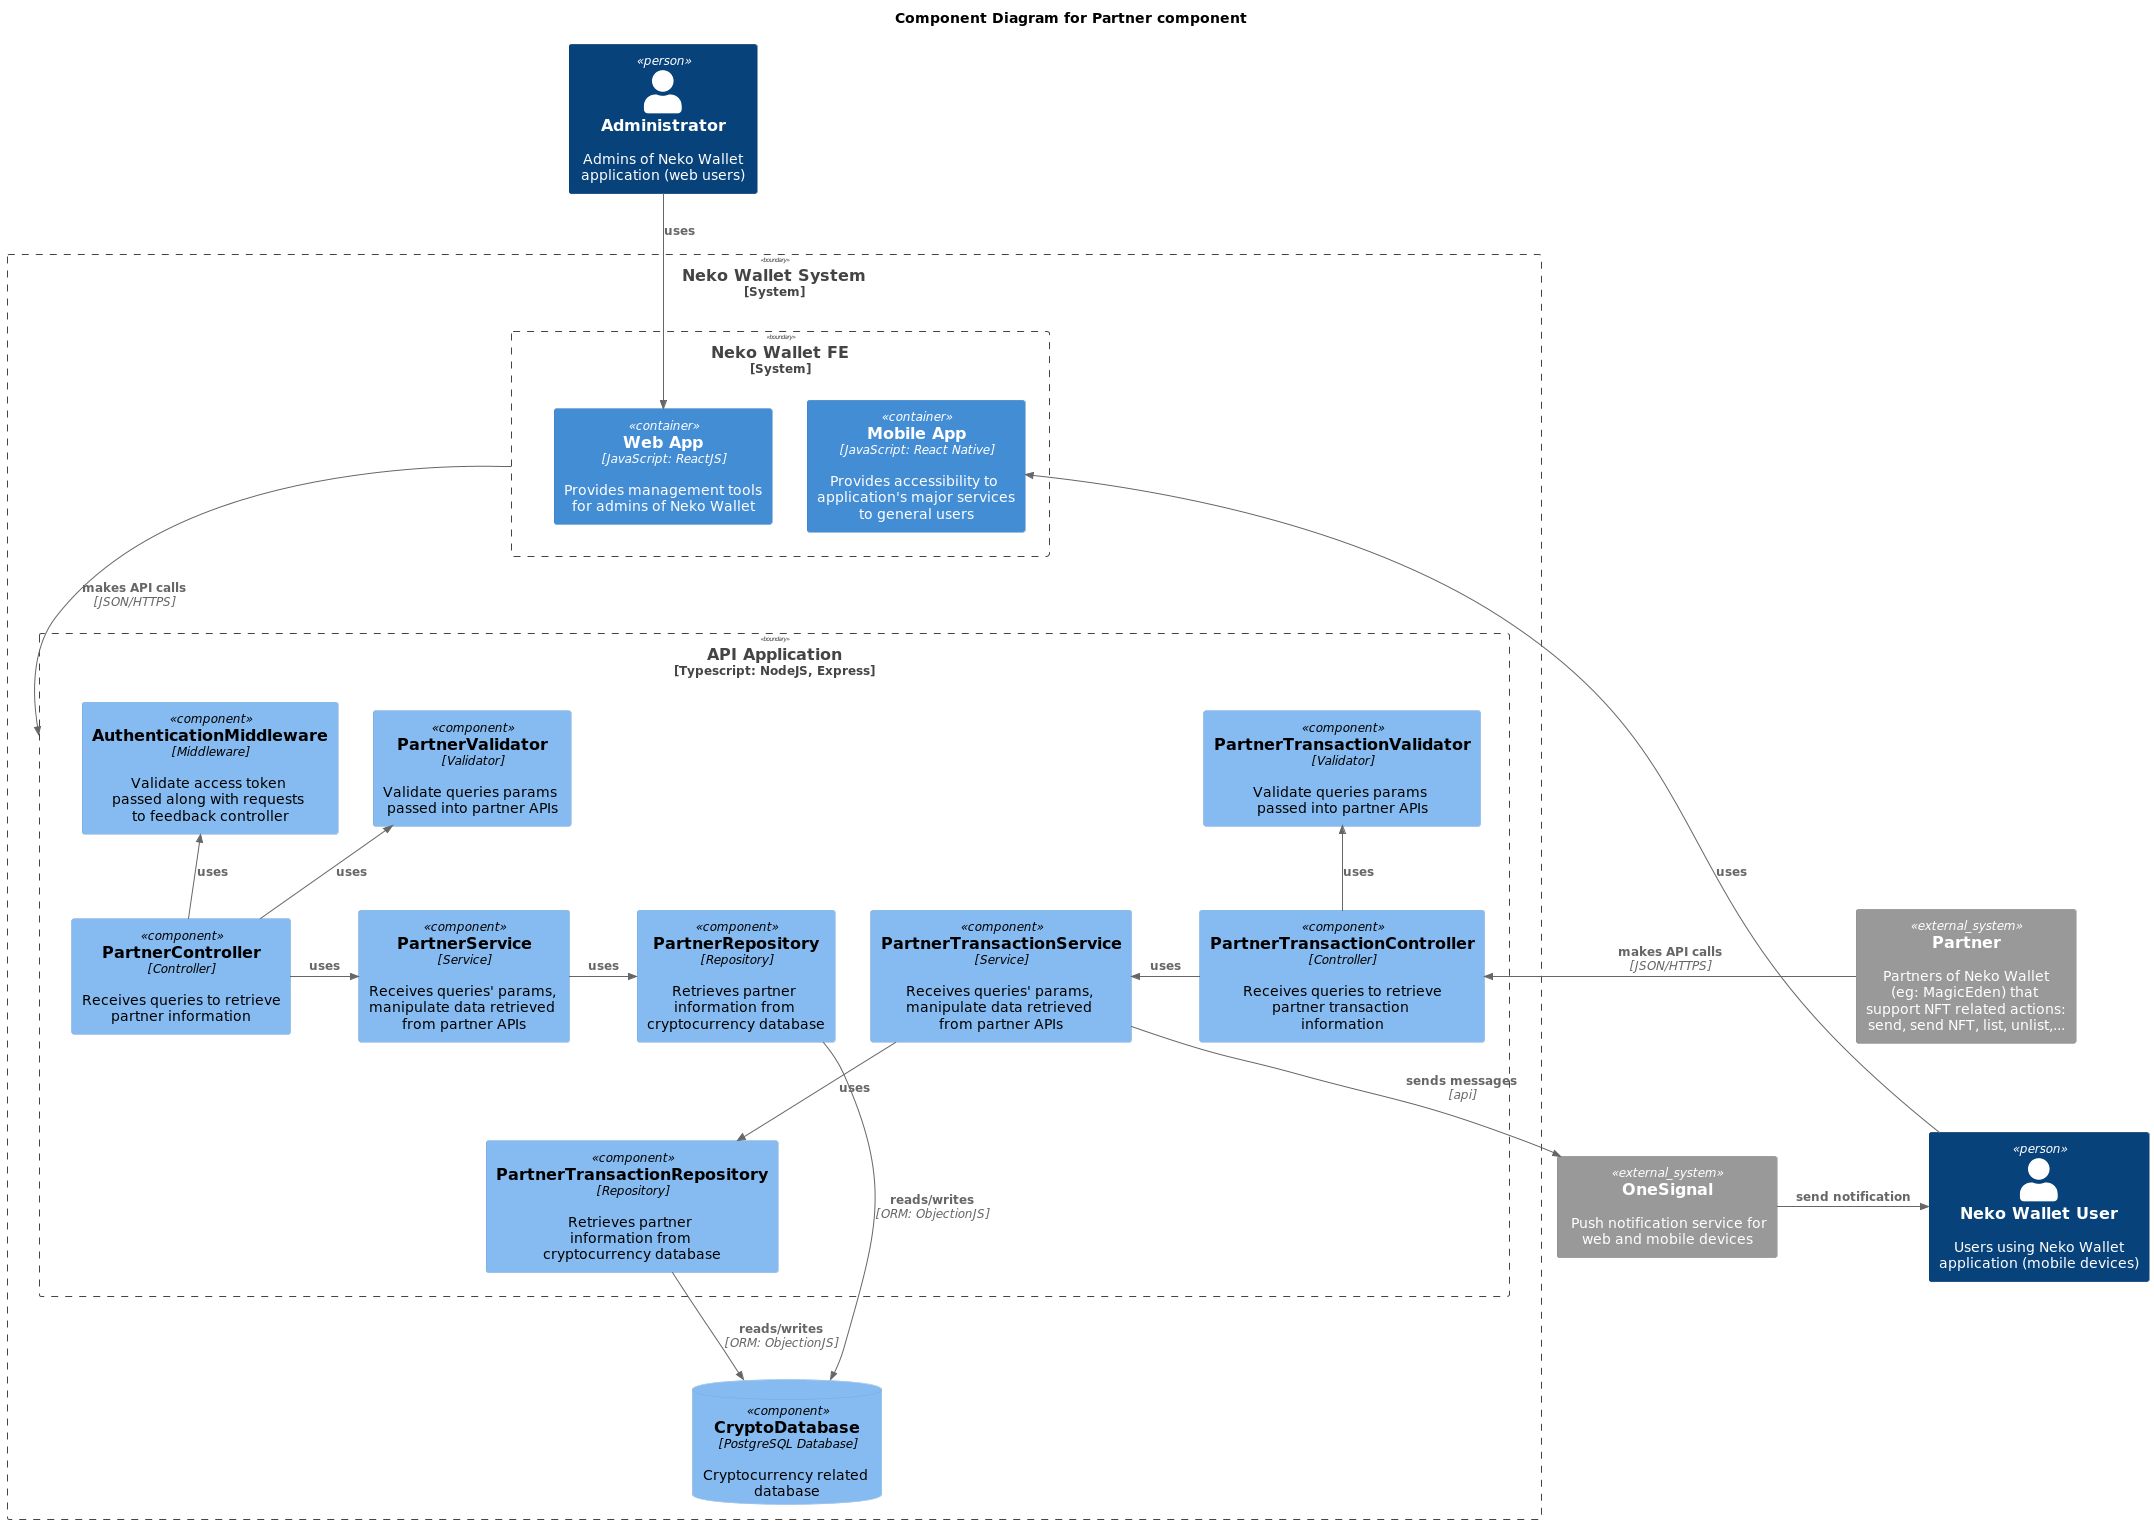

The diagram above was rendered by PlantUML. Its source (embedded in the PNG):
@startuml
!includeurl https://raw.githubusercontent.com/RicardoNiepel/C4-PlantUML/master/C4_Component.puml

title Component Diagram for Partner component
Person(customer, "Neko Wallet User", "Users using Neko Wallet application (mobile devices)")
Person(admin, "Administrator", "Admins of Neko Wallet application (web users)")
System_Ext(notification, "OneSignal", "Push notification service for web and mobile devices")
System_Boundary(system, "Neko Wallet System") {
    System_Boundary(frontend, "Neko Wallet FE") {
        Container(mobile, "Mobile App", "JavaScript: React Native", "Provides accessibility to application's major services to general users")
        Container(web, "Web App", "JavaScript: ReactJS", "Provides management tools for admins of Neko Wallet")
    }
    Rel(customer, mobile, "uses")
    Boundary(api, "API Application", "Typescript: NodeJS, Express") {
        Component(partnerController, "PartnerController", "Controller", "Receives queries to retrieve partner information")
        Component(partnerService, "PartnerService", "Service", "Receives queries' params, manipulate data retrieved from partner APIs")
        Component(partnerValidator, "PartnerValidator", "Validator", "Validate queries params passed into partner APIs")
        Component(partnerRepo, "PartnerRepository", "Repository", "Retrieves partner information from cryptocurrency database")

        Component(partnerTransactionController, "PartnerTransactionController", "Controller", "Receives queries to retrieve partner transaction information")
        Component(partnerTransactionService, "PartnerTransactionService", "Service", "Receives queries' params, manipulate data retrieved from partner APIs")
        Component(partnerTransactionValidator, "PartnerTransactionValidator", "Validator", "Validate queries params passed into partner APIs")
        Component(partnerTransactionRepo, "PartnerTransactionRepository", "Repository", "Retrieves partner information from cryptocurrency database")
        Component(authenMiddleware, "AuthenticationMiddleware", "Middleware", "Validate access token passed along with requests to feedback controller")
    }
    ComponentDb(cryptoDB, "CryptoDatabase", "PostgreSQL Database", "Cryptocurrency related database")
}
System_Ext(partners, "Partner", "Partners of Neko Wallet (eg: MagicEden) that support NFT related actions: send, send NFT, list, unlist,...")
Rel(frontend, api, "makes API calls", "JSON/HTTPS")
Rel_R(partnerController, partnerService, "uses")
Rel_U(partnerController, authenMiddleware, "uses")
Rel_U(partnerController, partnerValidator, "uses")
Rel_R(partnerService, partnerRepo, "uses")
Rel_D(partnerRepo, cryptoDB, "reads/writes", "ORM: ObjectionJS")
Rel_L(partners, partnerTransactionController, "makes API calls", "JSON/HTTPS")
Rel_L(partnerTransactionController, partnerTransactionService, "uses")
Rel_U(partnerTransactionController, partnerTransactionValidator, "uses")
Rel_D(partnerTransactionService, partnerTransactionRepo, "uses")
Rel_D(partnerTransactionRepo, cryptoDB, "reads/writes", "ORM: ObjectionJS")
Rel(partnerTransactionService, notification, "sends messages", "api")
Rel_R(notification, customer, "send notification")
Rel(admin, web, "uses")
@enduml